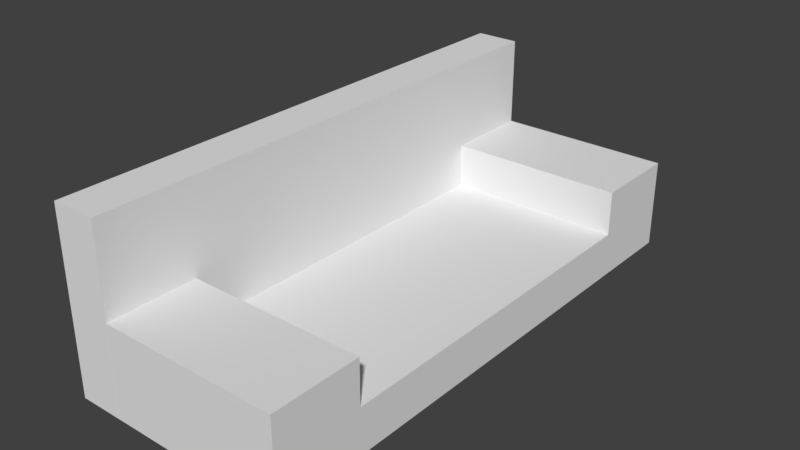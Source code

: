 # Source: couch.blend  (saved by Blender 2.78.0; exported with 4.5.12 LTS)
import bpy
from mathutils import Matrix  # noqa: F401  (used for matrix-valued properties, if any)

bpy.ops.wm.read_factory_settings(use_empty=True)
scene = bpy.context.scene
scene.name = 'Scene'

# ---- collections
col_collection_1 = bpy.data.collections.new('Collection 1'); scene.collection.children.link(col_collection_1)

# ---- materials (node trees are filled in below, after node groups)
mat_material_001 = bpy.data.materials.new('Material.001')
mat_material_001.alpha_threshold = 0.0
mat_material_001.use_transparent_shadow = False
mat_material_001.roughness = 0.5
mat_material_001.line_color = (0.0, 0.0, 0.0, 1.0)
mat_material = bpy.data.materials.new('Material')
mat_material.alpha_threshold = 0.0
mat_material.use_transparent_shadow = False
mat_material.roughness = 0.5
mat_material.line_color = (0.0, 0.0, 0.0, 1.0)
mat_material_002 = bpy.data.materials.new('Material.002')
mat_material_002.alpha_threshold = 0.0
mat_material_002.use_transparent_shadow = False
mat_material_002.roughness = 0.5
mat_material_002.line_color = (0.0, 0.0, 0.0, 1.0)
mat_material_003 = bpy.data.materials.new('Material.003')
mat_material_003.alpha_threshold = 0.0
mat_material_003.use_transparent_shadow = False
mat_material_003.roughness = 0.5
mat_material_003.line_color = (0.0, 0.0, 0.0, 1.0)

# ---- material node trees

# ---- world
world_world = bpy.data.worlds.new('World'); scene.world = world_world
world_world.color = (0.05088, 0.05088, 0.05088)
world_world.use_sun_shadow = False
world_world.sun_shadow_jitter_overblur = 0.0
world_world.cycles.sampling_method = 'MANUAL'

# ---- meshes
me_cube_001 = bpy.data.meshes.new('Cube.001')
me_cube_001.from_pydata([(1.0, 1.0, -1.0), (1.0, -1.0, -1.0), (-1.0, -1.0, -1.0), (-1.0, 1.0, -1.0), (1.0, 1.0, 1.0), (1.0, -1.0, 1.0), (-1.0, -1.0, 1.0), (-1.0, 1.0, 1.0)], [], [(0, 1, 2, 3), (4, 7, 6, 5), (0, 4, 5, 1), (1, 5, 6, 2), (2, 6, 7, 3), (4, 0, 3, 7)])
me_cube_001.materials.append(mat_material_001)
me_cube_001.use_remesh_preserve_volume = False
me_cube_001.use_remesh_preserve_attributes = False
me_cube_001.use_mirror_vertex_groups = False
me_cube_001.update()
me_cube = bpy.data.meshes.new('Cube')
me_cube.from_pydata([(1.0, 1.0, -1.0), (1.0, -1.0, -1.0), (-1.0, -1.0, -1.0), (-1.0, 1.0, -1.0), (1.0, 1.0, 1.0), (1.0, -1.0, 1.0), (-1.0, -1.0, 1.0), (-1.0, 1.0, 1.0)], [], [(0, 1, 2, 3), (4, 7, 6, 5), (0, 4, 5, 1), (1, 5, 6, 2), (2, 6, 7, 3), (4, 0, 3, 7)])
me_cube.materials.append(mat_material)
me_cube.use_remesh_preserve_volume = False
me_cube.use_remesh_preserve_attributes = False
me_cube.use_mirror_vertex_groups = False
me_cube.update()
me_cube_002 = bpy.data.meshes.new('Cube.002')
me_cube_002.from_pydata([(1.0, 1.0, -1.0), (1.0, -1.0, -1.0), (-1.0, -1.0, -1.0), (-1.0, 1.0, -1.0), (1.0, 1.0, 1.0), (1.0, -1.0, 1.0), (-1.0, -1.0, 1.0), (-1.0, 1.0, 1.0)], [], [(0, 1, 2, 3), (4, 7, 6, 5), (0, 4, 5, 1), (1, 5, 6, 2), (2, 6, 7, 3), (4, 0, 3, 7)])
me_cube_002.materials.append(mat_material_002)
me_cube_002.use_remesh_preserve_volume = False
me_cube_002.use_remesh_preserve_attributes = False
me_cube_002.use_mirror_vertex_groups = False
me_cube_002.update()
me_cube_003 = bpy.data.meshes.new('Cube.003')
me_cube_003.from_pydata([(1.0, 1.0, -1.0), (1.0, -1.0, -1.0), (-1.0, -1.0, -1.0), (-1.0, 1.0, -1.0), (1.0, 1.0, 1.0), (1.0, -1.0, 1.0), (-1.0, -1.0, 1.0), (-1.0, 1.0, 1.0)], [], [(0, 1, 2, 3), (4, 7, 6, 5), (0, 4, 5, 1), (1, 5, 6, 2), (2, 6, 7, 3), (4, 0, 3, 7)])
me_cube_003.materials.append(mat_material_003)
me_cube_003.use_remesh_preserve_volume = False
me_cube_003.use_remesh_preserve_attributes = False
me_cube_003.use_mirror_vertex_groups = False
me_cube_003.update()

# ---- objects
ob_couch = bpy.data.objects.new('Couch', me_cube_001)
ob_sit = bpy.data.objects.new('Sit', me_cube)
ob_armrestl = bpy.data.objects.new('ArmrestL', me_cube_002)
ob_armrestr = bpy.data.objects.new('ArmrestR', me_cube_003)

# ---- transforms, parenting, visibility, modifiers, constraints
ob_couch.location = (1.311, 0.0, 1.0)
ob_couch.scale = (0.25, 3.0, 1.0)
ob_couch.lock_rotations_4d = False
ob_couch.empty_display_type = 'ARROWS'
ob_couch.lineart.crease_threshold = 0.0
ob_sit.parent = ob_couch
ob_sit.matrix_parent_inverse = Matrix(((4.0, 0.0, 0.0, -5.245), (0.0, 0.3333, 0.0, -0.0), (0.0, 0.0, 1.0, -1.0), (0.0, 0.0, 0.0, 1.0)))
ob_sit.location = (2.544, 0.0, 0.25)
ob_sit.scale = (1.0, 3.0, 0.25)
ob_sit.lock_rotations_4d = False
ob_sit.empty_display_type = 'ARROWS'
ob_sit.lineart.crease_threshold = 0.0
ob_armrestl.parent = ob_couch
ob_armrestl.matrix_parent_inverse = Matrix(((4.0, 0.0, 0.0, -5.245), (0.0, 0.3333, 0.0, -0.0), (0.0, 0.0, 1.0, -1.0), (0.0, 0.0, 0.0, 1.0)))
ob_armrestl.location = (2.544, 2.5, 0.75)
ob_armrestl.scale = (1.0, 0.5, 0.25)
ob_armrestl.lock_rotations_4d = False
ob_armrestl.empty_display_type = 'ARROWS'
ob_armrestl.lineart.crease_threshold = 0.0
ob_armrestr.parent = ob_couch
ob_armrestr.matrix_parent_inverse = Matrix(((4.0, 0.0, 0.0, -5.245), (0.0, 0.3333, 0.0, -0.0), (0.0, 0.0, 1.0, -1.0), (0.0, 0.0, 0.0, 1.0)))
ob_armrestr.location = (2.544, -2.5, 0.75)
ob_armrestr.scale = (1.0, 0.5, 0.25)
ob_armrestr.lock_rotations_4d = False
ob_armrestr.empty_display_type = 'ARROWS'
ob_armrestr.lineart.crease_threshold = 0.0

# ---- collection membership
col_collection_1.objects.link(ob_couch)
col_collection_1.objects.link(ob_sit)
col_collection_1.objects.link(ob_armrestl)
col_collection_1.objects.link(ob_armrestr)

# ---- scene / render settings (as saved in the file)
scene.frame_start = 1; scene.frame_end = 250; scene.frame_set(1)
scene.render.engine = 'BLENDER_EEVEE_NEXT'
scene.render.resolution_percentage = 50
scene.render.dither_intensity = 0.0
scene.cycles.use_denoising = False
scene.cycles.samples = 128
scene.cycles.sampling_pattern = 'TABULATED_SOBOL'
scene.cycles.light_sampling_threshold = 0.0
scene.cycles.use_adaptive_sampling = False
scene.cycles.use_light_tree = False
scene.cycles.blur_glossy = 0.0
scene.cycles.sample_clamp_indirect = 0.0
scene.view_settings.view_transform = 'Standard'
bpy.context.view_layer.update()

# ---- added for rendering (the .blend has no active camera and no usable light): camera, sun
cam_auto = bpy.data.cameras.new('AutoCamera')
cam_auto.lens = 50.0
cam_auto.sensor_width = 36.0
cam_auto.clip_end = 1000.0
ob_auto_camera = bpy.data.objects.new('AutoCamera', cam_auto)
scene.collection.objects.link(ob_auto_camera)
ob_auto_camera.location = (8.58863, -7.54349, 6.02899)
ob_auto_camera.rotation_euler = (1.09748, -7.21219e-08, 0.694738)
scene.camera = ob_auto_camera
light_auto_sun = bpy.data.lights.new('AutoSun', 'SUN')
light_auto_sun.energy = 3.0
light_auto_sun.angle = 0.0523599
ob_auto_sun = bpy.data.objects.new('AutoSun', light_auto_sun)
scene.collection.objects.link(ob_auto_sun)
ob_auto_sun.rotation_euler = (0.872665, 0.174533, 0.523599)
bpy.context.view_layer.update()
